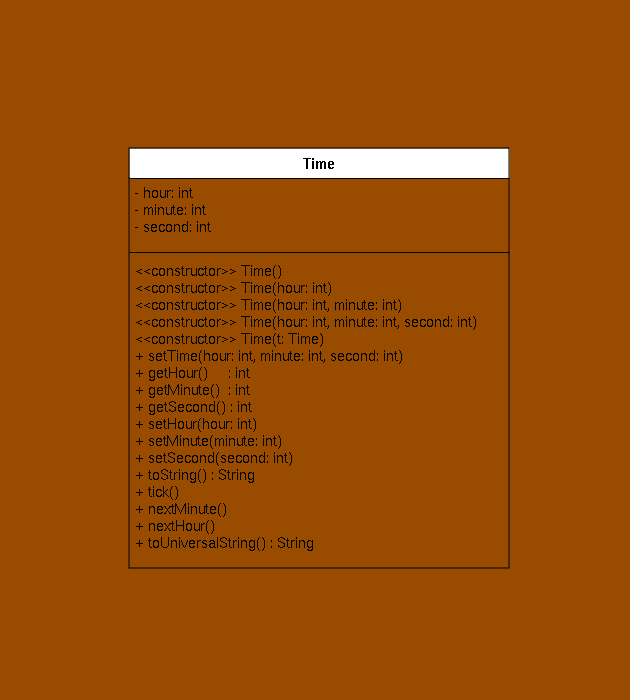

The diagram above was exported from draw.io. Its source (the exported page's mxGraphModel, read from the mxfile embedded in the PNG):
<mxGraphModel dx="1075" dy="685" grid="1" gridSize="10" guides="1" tooltips="1" connect="1" arrows="1" fold="1" page="1" pageScale="1" pageWidth="827" pageHeight="1169" background="#994C00" math="0" shadow="0">
  <root>
    <mxCell id="WIyWlLk6GJQsqaUBKTNV-0" />
    <mxCell id="WIyWlLk6GJQsqaUBKTNV-1" parent="WIyWlLk6GJQsqaUBKTNV-0" />
    <mxCell id="zkfFHV4jXpPFQw0GAbJ--0" value="Time" style="swimlane;fontStyle=1;align=center;verticalAlign=top;childLayout=stackLayout;horizontal=1;startSize=30;horizontalStack=0;resizeParent=1;resizeLast=0;collapsible=1;marginBottom=0;rounded=0;shadow=0;strokeWidth=1;fontSize=15;gradientColor=none;swimlaneFillColor=#994C00;" parent="WIyWlLk6GJQsqaUBKTNV-1" vertex="1">
      <mxGeometry x="209" y="158" width="380" height="420" as="geometry">
        <mxRectangle x="230" y="140" width="160" height="26" as="alternateBounds" />
      </mxGeometry>
    </mxCell>
    <mxCell id="zkfFHV4jXpPFQw0GAbJ--1" value="- hour: int&#10;- minute: int&#10;- second: int" style="text;align=left;verticalAlign=top;spacingLeft=4;spacingRight=4;overflow=hidden;rotatable=0;points=[[0,0.5],[1,0.5]];portConstraint=eastwest;fontSize=14;" parent="zkfFHV4jXpPFQw0GAbJ--0" vertex="1">
      <mxGeometry y="30" width="380" height="70" as="geometry" />
    </mxCell>
    <mxCell id="zkfFHV4jXpPFQw0GAbJ--4" value="" style="line;html=1;strokeWidth=1;align=left;verticalAlign=middle;spacingTop=-1;spacingLeft=3;spacingRight=3;rotatable=0;labelPosition=right;points=[];portConstraint=eastwest;" parent="zkfFHV4jXpPFQw0GAbJ--0" vertex="1">
      <mxGeometry y="100" width="380" height="8" as="geometry" />
    </mxCell>
    <mxCell id="zkfFHV4jXpPFQw0GAbJ--5" value="&lt;&lt;constructor&gt;&gt; Time()&#10;&lt;&lt;constructor&gt;&gt; Time(hour: int)&#10;&lt;&lt;constructor&gt;&gt; Time(hour: int, minute: int)&#10;&lt;&lt;constructor&gt;&gt; Time(hour: int, minute: int, second: int)&#10;&lt;&lt;constructor&gt;&gt; Time(t: Time)&#10;+ setTime(hour: int, minute: int, second: int)&#10;+ getHour()     : int&#10;+ getMinute()  : int&#10;+ getSecond() : int&#10;+ setHour(hour: int)&#10;+ setMinute(minute: int)&#10;+ setSecond(second: int)&#10;+ toString() : String&#10;+ tick()&#10;+ nextMinute()&#10;+ nextHour()&#10;+ toUniversalString() : String" style="text;align=left;verticalAlign=top;spacingLeft=4;spacingRight=4;overflow=hidden;rotatable=0;points=[[0,0.5],[1,0.5]];portConstraint=eastwest;fontSize=14;" parent="zkfFHV4jXpPFQw0GAbJ--0" vertex="1">
      <mxGeometry y="108" width="380" height="312" as="geometry" />
    </mxCell>
    <mxCell id="7vIyD0a-nJEAnubDCwqe-0" value="&amp;nbsp;" style="text;html=1;align=center;verticalAlign=middle;resizable=0;points=[];autosize=1;strokeColor=none;fillColor=none;" parent="WIyWlLk6GJQsqaUBKTNV-1" vertex="1">
      <mxGeometry x="386" y="10" width="30" height="30" as="geometry" />
    </mxCell>
    <mxCell id="7vIyD0a-nJEAnubDCwqe-2" value="&amp;nbsp;" style="text;html=1;align=center;verticalAlign=middle;resizable=0;points=[];autosize=1;strokeColor=none;fillColor=none;" parent="WIyWlLk6GJQsqaUBKTNV-1" vertex="1">
      <mxGeometry x="80" y="198" width="30" height="30" as="geometry" />
    </mxCell>
    <mxCell id="7vIyD0a-nJEAnubDCwqe-3" value="&amp;nbsp;" style="text;html=1;align=center;verticalAlign=middle;resizable=0;points=[];autosize=1;strokeColor=none;fillColor=none;" parent="WIyWlLk6GJQsqaUBKTNV-1" vertex="1">
      <mxGeometry x="399" y="680" width="30" height="30" as="geometry" />
    </mxCell>
    <mxCell id="Az_AlAD608rYvW9tCdpE-5" value="&amp;nbsp;" style="text;html=1;align=center;verticalAlign=middle;resizable=0;points=[];autosize=1;strokeColor=none;fillColor=none;" parent="WIyWlLk6GJQsqaUBKTNV-1" vertex="1">
      <mxGeometry x="680" y="258" width="30" height="30" as="geometry" />
    </mxCell>
  </root>
</mxGraphModel>